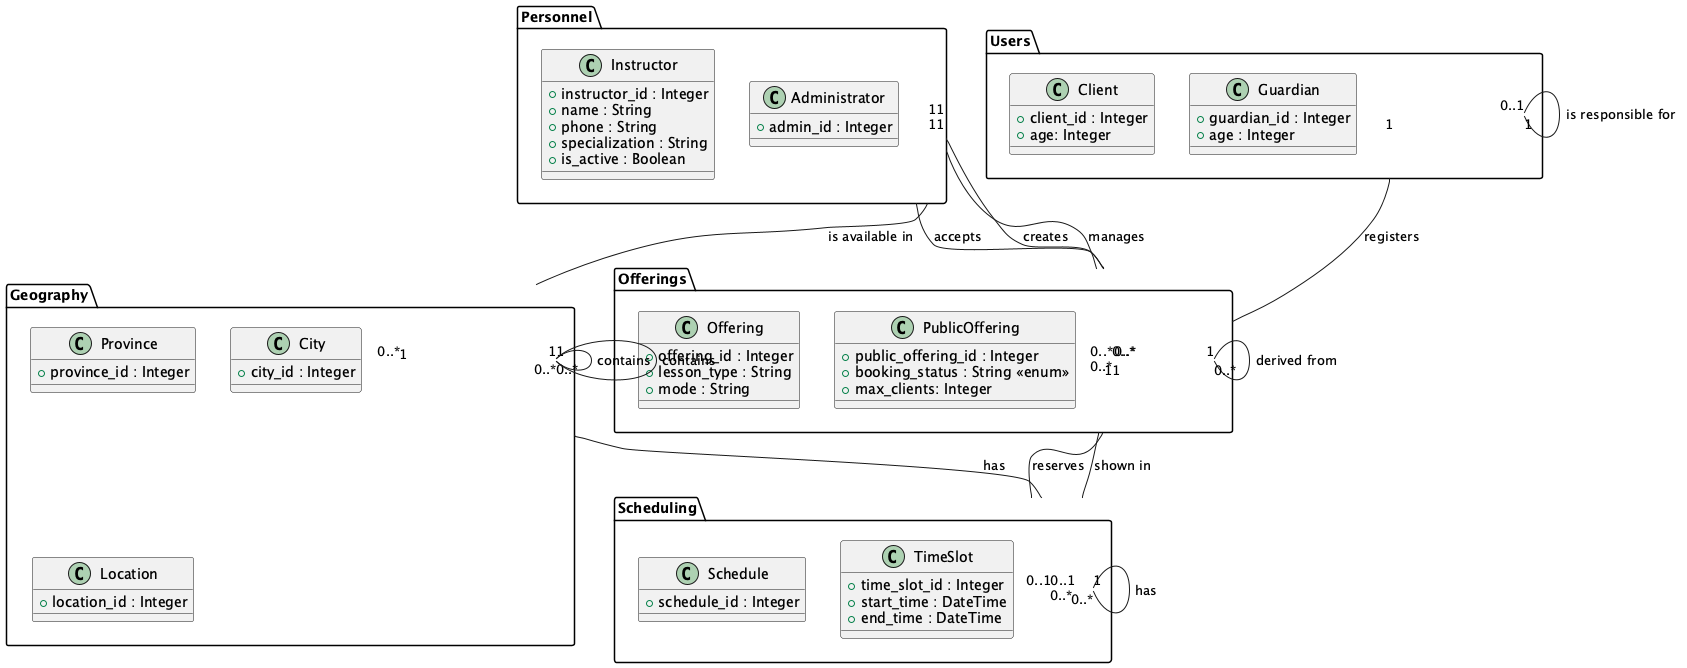

The diagram above was rendered by PlantUML. Its source (embedded in the PNG):
@startuml

package "Geography" {
    class Province {
        +province_id : Integer
    }

    class City {
        +city_id : Integer
    }

    class Location {
        +location_id : Integer
    }
}

package "Scheduling" {
    class Schedule {
        +schedule_id : Integer
    }

    class TimeSlot {
        +time_slot_id : Integer
        +start_time : DateTime
        +end_time : DateTime
    }
}

package "Personnel" {
    class Instructor {
        +instructor_id : Integer
        +name : String
        +phone : String
        +specialization : String
        +is_active : Boolean
    }

    class Administrator {
        +admin_id : Integer
    }
}

package "Offerings" {
    class Offering {
        +offering_id : Integer
        +lesson_type : String
        +mode : String
    }

    class PublicOffering {
        +public_offering_id : Integer
        +booking_status : String <<enum>>
        +max_clients: Integer
    }
}

package "Users" {
    class Client {
        +client_id : Integer
        +age: Integer
    }

    class Guardian {
        +guardian_id : Integer
        +age : Integer
    }
}

' Relationships between packages
Geography::Province "1" -- "0..*" Geography::City : contains
Geography::City "1" -- "0..*" Geography::Location : contains
Personnel::Instructor "1" -- "0..*" Geography::City : is available in
Geography::Location "1" -- "0..1" Scheduling::Schedule : has
Scheduling::Schedule "1" -- "0..*" Scheduling::TimeSlot : has
Offerings::PublicOffering "1" -- "0..*" Scheduling::TimeSlot : reserves
Personnel::Instructor "1" -- "0..*" Offerings::Offering : accepts
Personnel::Instructor "1" -- "0..*" Offerings::PublicOffering : creates
Offerings::Offering "1" -- "0..*" Offerings::PublicOffering : derived from
Users::Client "1" -- "0..*" Offerings::PublicOffering : registers
Offerings::PublicOffering "1" -- "0..1" Scheduling::Schedule : shown in
Users::Guardian "0..1" -- "1" Users::Client : is responsible for
Personnel::Administrator "1" -- "0..*" Offerings::Offering : manages

@enduml